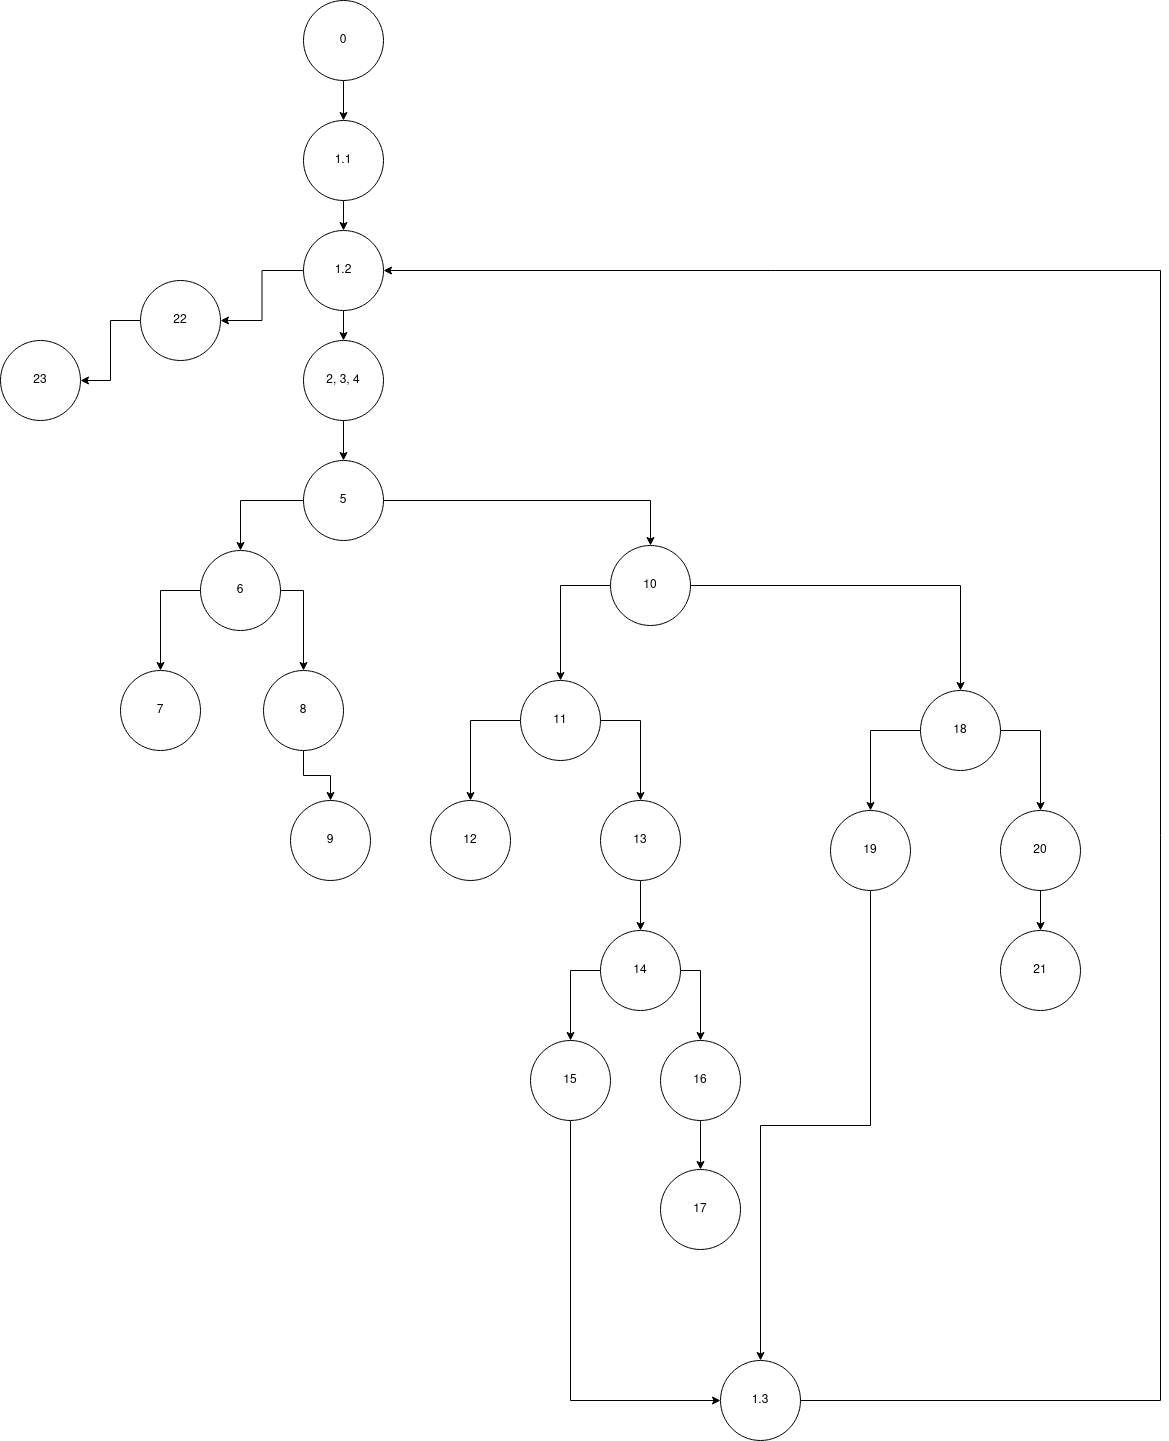

The diagram above was exported from draw.io. Its source (the exported page's mxGraphModel, read from the mxfile embedded in the PNG):
<mxGraphModel dx="2607" dy="2367" grid="1" gridSize="10" guides="1" tooltips="1" connect="1" arrows="1" fold="1" page="1" pageScale="1" pageWidth="827" pageHeight="1169" math="0" shadow="0">
  <root>
    <mxCell id="WIyWlLk6GJQsqaUBKTNV-0" />
    <mxCell id="WIyWlLk6GJQsqaUBKTNV-1" parent="WIyWlLk6GJQsqaUBKTNV-0" />
    <mxCell id="fSg72wToZq8E7B-d5bix-3" style="edgeStyle=orthogonalEdgeStyle;rounded=0;orthogonalLoop=1;jettySize=auto;html=1;exitX=0.5;exitY=1;exitDx=0;exitDy=0;entryX=0.5;entryY=0;entryDx=0;entryDy=0;" edge="1" parent="WIyWlLk6GJQsqaUBKTNV-1" source="fSg72wToZq8E7B-d5bix-0" target="fSg72wToZq8E7B-d5bix-2">
      <mxGeometry relative="1" as="geometry" />
    </mxCell>
    <mxCell id="fSg72wToZq8E7B-d5bix-0" value="0" style="ellipse;whiteSpace=wrap;html=1;aspect=fixed;" vertex="1" parent="WIyWlLk6GJQsqaUBKTNV-1">
      <mxGeometry x="373" width="80" height="80" as="geometry" />
    </mxCell>
    <mxCell id="fSg72wToZq8E7B-d5bix-6" style="edgeStyle=orthogonalEdgeStyle;rounded=0;orthogonalLoop=1;jettySize=auto;html=1;exitX=0.5;exitY=1;exitDx=0;exitDy=0;entryX=0.5;entryY=0;entryDx=0;entryDy=0;" edge="1" parent="WIyWlLk6GJQsqaUBKTNV-1" source="fSg72wToZq8E7B-d5bix-2" target="fSg72wToZq8E7B-d5bix-4">
      <mxGeometry relative="1" as="geometry" />
    </mxCell>
    <mxCell id="fSg72wToZq8E7B-d5bix-2" value="1.1" style="ellipse;whiteSpace=wrap;html=1;aspect=fixed;" vertex="1" parent="WIyWlLk6GJQsqaUBKTNV-1">
      <mxGeometry x="373" y="120" width="80" height="80" as="geometry" />
    </mxCell>
    <mxCell id="fSg72wToZq8E7B-d5bix-7" style="edgeStyle=orthogonalEdgeStyle;rounded=0;orthogonalLoop=1;jettySize=auto;html=1;exitX=0;exitY=0.5;exitDx=0;exitDy=0;entryX=1;entryY=0.5;entryDx=0;entryDy=0;" edge="1" parent="WIyWlLk6GJQsqaUBKTNV-1" source="fSg72wToZq8E7B-d5bix-4" target="fSg72wToZq8E7B-d5bix-5">
      <mxGeometry relative="1" as="geometry" />
    </mxCell>
    <mxCell id="fSg72wToZq8E7B-d5bix-11" style="edgeStyle=orthogonalEdgeStyle;rounded=0;orthogonalLoop=1;jettySize=auto;html=1;exitX=0.5;exitY=1;exitDx=0;exitDy=0;entryX=0.5;entryY=0;entryDx=0;entryDy=0;" edge="1" parent="WIyWlLk6GJQsqaUBKTNV-1" source="fSg72wToZq8E7B-d5bix-4" target="fSg72wToZq8E7B-d5bix-10">
      <mxGeometry relative="1" as="geometry" />
    </mxCell>
    <mxCell id="fSg72wToZq8E7B-d5bix-4" value="&lt;div&gt;1.2&lt;/div&gt;" style="ellipse;whiteSpace=wrap;html=1;aspect=fixed;" vertex="1" parent="WIyWlLk6GJQsqaUBKTNV-1">
      <mxGeometry x="373" y="230" width="80" height="80" as="geometry" />
    </mxCell>
    <mxCell id="fSg72wToZq8E7B-d5bix-9" style="edgeStyle=orthogonalEdgeStyle;rounded=0;orthogonalLoop=1;jettySize=auto;html=1;exitX=0;exitY=0.5;exitDx=0;exitDy=0;entryX=1;entryY=0.5;entryDx=0;entryDy=0;" edge="1" parent="WIyWlLk6GJQsqaUBKTNV-1" source="fSg72wToZq8E7B-d5bix-5" target="fSg72wToZq8E7B-d5bix-8">
      <mxGeometry relative="1" as="geometry" />
    </mxCell>
    <mxCell id="fSg72wToZq8E7B-d5bix-5" value="22" style="ellipse;whiteSpace=wrap;html=1;aspect=fixed;" vertex="1" parent="WIyWlLk6GJQsqaUBKTNV-1">
      <mxGeometry x="210" y="280" width="80" height="80" as="geometry" />
    </mxCell>
    <mxCell id="fSg72wToZq8E7B-d5bix-8" value="23" style="ellipse;whiteSpace=wrap;html=1;aspect=fixed;" vertex="1" parent="WIyWlLk6GJQsqaUBKTNV-1">
      <mxGeometry x="70" y="340" width="80" height="80" as="geometry" />
    </mxCell>
    <mxCell id="fSg72wToZq8E7B-d5bix-16" style="edgeStyle=orthogonalEdgeStyle;rounded=0;orthogonalLoop=1;jettySize=auto;html=1;exitX=0.5;exitY=1;exitDx=0;exitDy=0;entryX=0.5;entryY=0;entryDx=0;entryDy=0;" edge="1" parent="WIyWlLk6GJQsqaUBKTNV-1" source="fSg72wToZq8E7B-d5bix-10" target="fSg72wToZq8E7B-d5bix-12">
      <mxGeometry relative="1" as="geometry" />
    </mxCell>
    <mxCell id="fSg72wToZq8E7B-d5bix-10" value="&lt;div&gt;2, 3, 4&lt;/div&gt;" style="ellipse;whiteSpace=wrap;html=1;aspect=fixed;" vertex="1" parent="WIyWlLk6GJQsqaUBKTNV-1">
      <mxGeometry x="373" y="340" width="80" height="80" as="geometry" />
    </mxCell>
    <mxCell id="fSg72wToZq8E7B-d5bix-48" style="edgeStyle=orthogonalEdgeStyle;rounded=0;orthogonalLoop=1;jettySize=auto;html=1;exitX=0;exitY=0.5;exitDx=0;exitDy=0;entryX=0.5;entryY=0;entryDx=0;entryDy=0;" edge="1" parent="WIyWlLk6GJQsqaUBKTNV-1" source="fSg72wToZq8E7B-d5bix-12" target="fSg72wToZq8E7B-d5bix-13">
      <mxGeometry relative="1" as="geometry" />
    </mxCell>
    <mxCell id="fSg72wToZq8E7B-d5bix-49" style="edgeStyle=orthogonalEdgeStyle;rounded=0;orthogonalLoop=1;jettySize=auto;html=1;exitX=1;exitY=0.5;exitDx=0;exitDy=0;entryX=0.5;entryY=0;entryDx=0;entryDy=0;" edge="1" parent="WIyWlLk6GJQsqaUBKTNV-1" source="fSg72wToZq8E7B-d5bix-12" target="fSg72wToZq8E7B-d5bix-14">
      <mxGeometry relative="1" as="geometry" />
    </mxCell>
    <mxCell id="fSg72wToZq8E7B-d5bix-12" value="5" style="ellipse;whiteSpace=wrap;html=1;aspect=fixed;" vertex="1" parent="WIyWlLk6GJQsqaUBKTNV-1">
      <mxGeometry x="373" y="460" width="80" height="80" as="geometry" />
    </mxCell>
    <mxCell id="fSg72wToZq8E7B-d5bix-53" style="edgeStyle=orthogonalEdgeStyle;rounded=0;orthogonalLoop=1;jettySize=auto;html=1;exitX=1;exitY=0.5;exitDx=0;exitDy=0;entryX=0.5;entryY=0;entryDx=0;entryDy=0;" edge="1" parent="WIyWlLk6GJQsqaUBKTNV-1" source="fSg72wToZq8E7B-d5bix-13" target="fSg72wToZq8E7B-d5bix-50">
      <mxGeometry relative="1" as="geometry" />
    </mxCell>
    <mxCell id="fSg72wToZq8E7B-d5bix-63" style="edgeStyle=orthogonalEdgeStyle;rounded=0;orthogonalLoop=1;jettySize=auto;html=1;exitX=0;exitY=0.5;exitDx=0;exitDy=0;entryX=0.5;entryY=0;entryDx=0;entryDy=0;" edge="1" parent="WIyWlLk6GJQsqaUBKTNV-1" source="fSg72wToZq8E7B-d5bix-13" target="fSg72wToZq8E7B-d5bix-15">
      <mxGeometry relative="1" as="geometry" />
    </mxCell>
    <mxCell id="fSg72wToZq8E7B-d5bix-13" value="6" style="ellipse;whiteSpace=wrap;html=1;aspect=fixed;" vertex="1" parent="WIyWlLk6GJQsqaUBKTNV-1">
      <mxGeometry x="270" y="550" width="80" height="80" as="geometry" />
    </mxCell>
    <mxCell id="fSg72wToZq8E7B-d5bix-59" style="edgeStyle=orthogonalEdgeStyle;rounded=0;orthogonalLoop=1;jettySize=auto;html=1;exitX=0;exitY=0.5;exitDx=0;exitDy=0;entryX=0.5;entryY=0;entryDx=0;entryDy=0;" edge="1" parent="WIyWlLk6GJQsqaUBKTNV-1" source="fSg72wToZq8E7B-d5bix-14" target="fSg72wToZq8E7B-d5bix-55">
      <mxGeometry relative="1" as="geometry" />
    </mxCell>
    <mxCell id="fSg72wToZq8E7B-d5bix-60" style="edgeStyle=orthogonalEdgeStyle;rounded=0;orthogonalLoop=1;jettySize=auto;html=1;exitX=1;exitY=0.5;exitDx=0;exitDy=0;entryX=0.5;entryY=0;entryDx=0;entryDy=0;" edge="1" parent="WIyWlLk6GJQsqaUBKTNV-1" source="fSg72wToZq8E7B-d5bix-14" target="fSg72wToZq8E7B-d5bix-56">
      <mxGeometry relative="1" as="geometry" />
    </mxCell>
    <mxCell id="fSg72wToZq8E7B-d5bix-14" value="10" style="ellipse;whiteSpace=wrap;html=1;aspect=fixed;" vertex="1" parent="WIyWlLk6GJQsqaUBKTNV-1">
      <mxGeometry x="680" y="545" width="80" height="80" as="geometry" />
    </mxCell>
    <mxCell id="fSg72wToZq8E7B-d5bix-15" value="7" style="ellipse;whiteSpace=wrap;html=1;aspect=fixed;" vertex="1" parent="WIyWlLk6GJQsqaUBKTNV-1">
      <mxGeometry x="190" y="670" width="80" height="80" as="geometry" />
    </mxCell>
    <mxCell id="fSg72wToZq8E7B-d5bix-54" style="edgeStyle=orthogonalEdgeStyle;rounded=0;orthogonalLoop=1;jettySize=auto;html=1;entryX=0.5;entryY=0;entryDx=0;entryDy=0;" edge="1" parent="WIyWlLk6GJQsqaUBKTNV-1" source="fSg72wToZq8E7B-d5bix-50" target="fSg72wToZq8E7B-d5bix-51">
      <mxGeometry relative="1" as="geometry" />
    </mxCell>
    <mxCell id="fSg72wToZq8E7B-d5bix-50" value="8" style="ellipse;whiteSpace=wrap;html=1;aspect=fixed;" vertex="1" parent="WIyWlLk6GJQsqaUBKTNV-1">
      <mxGeometry x="333" y="670" width="80" height="80" as="geometry" />
    </mxCell>
    <mxCell id="fSg72wToZq8E7B-d5bix-51" value="9" style="ellipse;whiteSpace=wrap;html=1;aspect=fixed;" vertex="1" parent="WIyWlLk6GJQsqaUBKTNV-1">
      <mxGeometry x="360" y="800" width="80" height="80" as="geometry" />
    </mxCell>
    <mxCell id="fSg72wToZq8E7B-d5bix-64" style="edgeStyle=orthogonalEdgeStyle;rounded=0;orthogonalLoop=1;jettySize=auto;html=1;exitX=0;exitY=0.5;exitDx=0;exitDy=0;entryX=0.5;entryY=0;entryDx=0;entryDy=0;" edge="1" parent="WIyWlLk6GJQsqaUBKTNV-1" source="fSg72wToZq8E7B-d5bix-55" target="fSg72wToZq8E7B-d5bix-57">
      <mxGeometry relative="1" as="geometry" />
    </mxCell>
    <mxCell id="fSg72wToZq8E7B-d5bix-65" style="edgeStyle=orthogonalEdgeStyle;rounded=0;orthogonalLoop=1;jettySize=auto;html=1;exitX=1;exitY=0.5;exitDx=0;exitDy=0;" edge="1" parent="WIyWlLk6GJQsqaUBKTNV-1" source="fSg72wToZq8E7B-d5bix-55" target="fSg72wToZq8E7B-d5bix-58">
      <mxGeometry relative="1" as="geometry" />
    </mxCell>
    <mxCell id="fSg72wToZq8E7B-d5bix-55" value="11" style="ellipse;whiteSpace=wrap;html=1;aspect=fixed;" vertex="1" parent="WIyWlLk6GJQsqaUBKTNV-1">
      <mxGeometry x="590" y="680" width="80" height="80" as="geometry" />
    </mxCell>
    <mxCell id="fSg72wToZq8E7B-d5bix-78" style="edgeStyle=orthogonalEdgeStyle;rounded=0;orthogonalLoop=1;jettySize=auto;html=1;exitX=0;exitY=0.5;exitDx=0;exitDy=0;entryX=0.5;entryY=0;entryDx=0;entryDy=0;" edge="1" parent="WIyWlLk6GJQsqaUBKTNV-1" source="fSg72wToZq8E7B-d5bix-56" target="fSg72wToZq8E7B-d5bix-75">
      <mxGeometry relative="1" as="geometry" />
    </mxCell>
    <mxCell id="fSg72wToZq8E7B-d5bix-79" style="edgeStyle=orthogonalEdgeStyle;rounded=0;orthogonalLoop=1;jettySize=auto;html=1;exitX=1;exitY=0.5;exitDx=0;exitDy=0;entryX=0.5;entryY=0;entryDx=0;entryDy=0;" edge="1" parent="WIyWlLk6GJQsqaUBKTNV-1" source="fSg72wToZq8E7B-d5bix-56" target="fSg72wToZq8E7B-d5bix-76">
      <mxGeometry relative="1" as="geometry" />
    </mxCell>
    <mxCell id="fSg72wToZq8E7B-d5bix-56" value="18" style="ellipse;whiteSpace=wrap;html=1;aspect=fixed;" vertex="1" parent="WIyWlLk6GJQsqaUBKTNV-1">
      <mxGeometry x="990" y="690" width="80" height="80" as="geometry" />
    </mxCell>
    <mxCell id="fSg72wToZq8E7B-d5bix-57" value="12" style="ellipse;whiteSpace=wrap;html=1;aspect=fixed;" vertex="1" parent="WIyWlLk6GJQsqaUBKTNV-1">
      <mxGeometry x="500" y="800" width="80" height="80" as="geometry" />
    </mxCell>
    <mxCell id="fSg72wToZq8E7B-d5bix-68" style="edgeStyle=orthogonalEdgeStyle;rounded=0;orthogonalLoop=1;jettySize=auto;html=1;exitX=0.5;exitY=1;exitDx=0;exitDy=0;entryX=0.5;entryY=0;entryDx=0;entryDy=0;" edge="1" parent="WIyWlLk6GJQsqaUBKTNV-1" source="fSg72wToZq8E7B-d5bix-58" target="fSg72wToZq8E7B-d5bix-66">
      <mxGeometry relative="1" as="geometry" />
    </mxCell>
    <mxCell id="fSg72wToZq8E7B-d5bix-58" value="13" style="ellipse;whiteSpace=wrap;html=1;aspect=fixed;" vertex="1" parent="WIyWlLk6GJQsqaUBKTNV-1">
      <mxGeometry x="670" y="800" width="80" height="80" as="geometry" />
    </mxCell>
    <mxCell id="fSg72wToZq8E7B-d5bix-70" style="edgeStyle=orthogonalEdgeStyle;rounded=0;orthogonalLoop=1;jettySize=auto;html=1;exitX=0;exitY=0.5;exitDx=0;exitDy=0;entryX=0.5;entryY=0;entryDx=0;entryDy=0;" edge="1" parent="WIyWlLk6GJQsqaUBKTNV-1" source="fSg72wToZq8E7B-d5bix-66" target="fSg72wToZq8E7B-d5bix-69">
      <mxGeometry relative="1" as="geometry" />
    </mxCell>
    <mxCell id="fSg72wToZq8E7B-d5bix-72" style="edgeStyle=orthogonalEdgeStyle;rounded=0;orthogonalLoop=1;jettySize=auto;html=1;exitX=1;exitY=0.5;exitDx=0;exitDy=0;entryX=0.5;entryY=0;entryDx=0;entryDy=0;" edge="1" parent="WIyWlLk6GJQsqaUBKTNV-1" source="fSg72wToZq8E7B-d5bix-66" target="fSg72wToZq8E7B-d5bix-71">
      <mxGeometry relative="1" as="geometry" />
    </mxCell>
    <mxCell id="fSg72wToZq8E7B-d5bix-66" value="14" style="ellipse;whiteSpace=wrap;html=1;aspect=fixed;" vertex="1" parent="WIyWlLk6GJQsqaUBKTNV-1">
      <mxGeometry x="670" y="930" width="80" height="80" as="geometry" />
    </mxCell>
    <mxCell id="fSg72wToZq8E7B-d5bix-82" style="edgeStyle=orthogonalEdgeStyle;rounded=0;orthogonalLoop=1;jettySize=auto;html=1;exitX=0.5;exitY=1;exitDx=0;exitDy=0;entryX=0;entryY=0.5;entryDx=0;entryDy=0;" edge="1" parent="WIyWlLk6GJQsqaUBKTNV-1" source="fSg72wToZq8E7B-d5bix-69" target="fSg72wToZq8E7B-d5bix-81">
      <mxGeometry relative="1" as="geometry" />
    </mxCell>
    <mxCell id="fSg72wToZq8E7B-d5bix-69" value="15" style="ellipse;whiteSpace=wrap;html=1;aspect=fixed;" vertex="1" parent="WIyWlLk6GJQsqaUBKTNV-1">
      <mxGeometry x="600" y="1040" width="80" height="80" as="geometry" />
    </mxCell>
    <mxCell id="fSg72wToZq8E7B-d5bix-74" style="edgeStyle=orthogonalEdgeStyle;rounded=0;orthogonalLoop=1;jettySize=auto;html=1;exitX=0.5;exitY=1;exitDx=0;exitDy=0;entryX=0.5;entryY=0;entryDx=0;entryDy=0;" edge="1" parent="WIyWlLk6GJQsqaUBKTNV-1" source="fSg72wToZq8E7B-d5bix-71" target="fSg72wToZq8E7B-d5bix-73">
      <mxGeometry relative="1" as="geometry" />
    </mxCell>
    <mxCell id="fSg72wToZq8E7B-d5bix-71" value="16" style="ellipse;whiteSpace=wrap;html=1;aspect=fixed;" vertex="1" parent="WIyWlLk6GJQsqaUBKTNV-1">
      <mxGeometry x="730" y="1040" width="80" height="80" as="geometry" />
    </mxCell>
    <mxCell id="fSg72wToZq8E7B-d5bix-73" value="17" style="ellipse;whiteSpace=wrap;html=1;aspect=fixed;" vertex="1" parent="WIyWlLk6GJQsqaUBKTNV-1">
      <mxGeometry x="730" y="1169" width="80" height="80" as="geometry" />
    </mxCell>
    <mxCell id="fSg72wToZq8E7B-d5bix-83" style="edgeStyle=orthogonalEdgeStyle;rounded=0;orthogonalLoop=1;jettySize=auto;html=1;exitX=0.5;exitY=1;exitDx=0;exitDy=0;entryX=0.5;entryY=0;entryDx=0;entryDy=0;" edge="1" parent="WIyWlLk6GJQsqaUBKTNV-1" source="fSg72wToZq8E7B-d5bix-75" target="fSg72wToZq8E7B-d5bix-81">
      <mxGeometry relative="1" as="geometry" />
    </mxCell>
    <mxCell id="fSg72wToZq8E7B-d5bix-75" value="19" style="ellipse;whiteSpace=wrap;html=1;aspect=fixed;" vertex="1" parent="WIyWlLk6GJQsqaUBKTNV-1">
      <mxGeometry x="900" y="810" width="80" height="80" as="geometry" />
    </mxCell>
    <mxCell id="fSg72wToZq8E7B-d5bix-80" style="edgeStyle=orthogonalEdgeStyle;rounded=0;orthogonalLoop=1;jettySize=auto;html=1;exitX=0.5;exitY=1;exitDx=0;exitDy=0;entryX=0.5;entryY=0;entryDx=0;entryDy=0;" edge="1" parent="WIyWlLk6GJQsqaUBKTNV-1" source="fSg72wToZq8E7B-d5bix-76" target="fSg72wToZq8E7B-d5bix-77">
      <mxGeometry relative="1" as="geometry" />
    </mxCell>
    <mxCell id="fSg72wToZq8E7B-d5bix-76" value="20" style="ellipse;whiteSpace=wrap;html=1;aspect=fixed;" vertex="1" parent="WIyWlLk6GJQsqaUBKTNV-1">
      <mxGeometry x="1070" y="810" width="80" height="80" as="geometry" />
    </mxCell>
    <mxCell id="fSg72wToZq8E7B-d5bix-77" value="21" style="ellipse;whiteSpace=wrap;html=1;aspect=fixed;" vertex="1" parent="WIyWlLk6GJQsqaUBKTNV-1">
      <mxGeometry x="1070" y="930" width="80" height="80" as="geometry" />
    </mxCell>
    <mxCell id="fSg72wToZq8E7B-d5bix-84" style="edgeStyle=orthogonalEdgeStyle;rounded=0;orthogonalLoop=1;jettySize=auto;html=1;exitX=1;exitY=0.5;exitDx=0;exitDy=0;entryX=1;entryY=0.5;entryDx=0;entryDy=0;" edge="1" parent="WIyWlLk6GJQsqaUBKTNV-1" source="fSg72wToZq8E7B-d5bix-81" target="fSg72wToZq8E7B-d5bix-4">
      <mxGeometry relative="1" as="geometry">
        <Array as="points">
          <mxPoint x="1230" y="1400" />
          <mxPoint x="1230" y="270" />
        </Array>
      </mxGeometry>
    </mxCell>
    <mxCell id="fSg72wToZq8E7B-d5bix-81" value="1.3" style="ellipse;whiteSpace=wrap;html=1;aspect=fixed;" vertex="1" parent="WIyWlLk6GJQsqaUBKTNV-1">
      <mxGeometry x="790" y="1360" width="80" height="80" as="geometry" />
    </mxCell>
  </root>
</mxGraphModel>